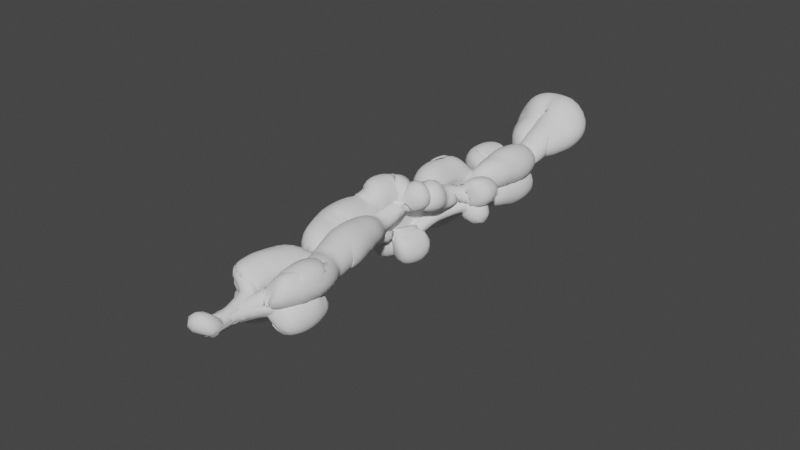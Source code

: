 # Source: cloud.blend  (saved by Blender 2.81.16; exported with 4.5.12 LTS)
import bpy
from mathutils import Matrix  # noqa: F401  (used for matrix-valued properties, if any)

bpy.ops.wm.read_factory_settings(use_empty=True)
scene = bpy.context.scene
scene.name = 'Scene'

# ---- collections
col_collection = bpy.data.collections.new('Collection'); scene.collection.children.link(col_collection)

# ---- world
world_world = bpy.data.worlds.new('World'); scene.world = world_world
world_world.use_nodes = True; world_world.node_tree.nodes.clear()
_N = world_world.node_tree.nodes; _L = world_world.node_tree.links
n0 = _N.new('ShaderNodeOutputWorld'); n0.name = 'World Output'; n0.location = (300, 300)
n1 = _N.new('ShaderNodeBackground'); n1.name = 'Background'; n1.location = (10, 300)
n1.inputs[0].default_value = (0.05088, 0.05088, 0.05088, 1.0)
_L.new(n1.outputs[0], n0.inputs[0])
n0.is_active_output = True
world_world.color = (0.05088, 0.05088, 0.05088)
world_world.use_sun_shadow = False
world_world.sun_shadow_jitter_overblur = 0.0

# ---- meshes
me_plane_001 = bpy.data.meshes.new('Plane.001')
me_plane_001.from_pydata([(-1.14, -0.8603, -0.4191), (1.076, -0.9236, -0.2291), (-1.199, 1.199, -0.1987), (1.222, 1.222, -0.2219), (-1.0, -3.0, -0.4025), (1.0, -3.0, -0.141), (-1.045, -4.955, -0.1357), (1.044, -4.956, -0.1328), (-1.041, -7.041, -0.1229), (0.8574, -6.857, 0.1426), (-1.0, -9.0, -0.1433), (1.066, -8.934, -0.1995), (-1.091, -11.09, -0.2716), (1.083, -11.08, -0.2503), (-1.215, -13.22, -0.2153), (1.221, -13.22, -0.2209), (-1.208, 1.208, 2.0), (-0.9707, -1.0, 1.971), (1.028, -1.0, 2.028), (1.279, 1.279, 2.0), (-1.003, -2.997, 2.01), (1.01, -2.99, 2.031), (-1.007, -5.0, 2.007), (1.251, -5.0, 2.251), (-1.311, -7.0, 2.311), (0.797, -6.932, 1.932), (-0.8834, -9.0, 1.883), (1.287, -8.904, 2.096), (-1.139, -11.14, 2.139), (1.128, -11.13, 2.128), (-1.207, -13.21, 2.207), (1.054, -13.05, 2.054), (-1.442, -0.7228, -0.2772), (-1.38, -3.215, -0.2149), (-1.124, -1.041, 1.959), (-1.189, -3.024, 2.024), (-1.175, 1.175, 2.275), (-0.9816, -0.9816, 2.081), (1.059, -1.059, 2.158), (1.222, 1.222, 2.322), (1.224, -3.088, -0.08802), (1.287, -0.8492, -0.1508), (1.205, -3.069, 2.069), (1.182, -0.9546, 2.045), (-1.083, -2.917, 2.392), (1.024, -2.976, 2.333), (-1.058, -5.058, 2.368), (1.26, -5.26, 2.57), (-1.148, -4.852, -0.5951), (1.187, -4.813, -0.6344), (-1.125, -7.125, -0.5719), (0.969, -6.969, -0.4164), (-1.428, -6.897, -0.1027), (-1.471, -9.146, -0.1458), (-1.57, -6.756, 2.244), (-1.254, -8.928, 1.928), (-1.274, -6.726, 2.433), (0.8538, -7.146, 2.013), (-0.9013, -8.901, 2.061), (1.16, -9.16, 2.32), (-1.073, -4.927, 2.584), (1.277, -4.723, 2.787), (-1.284, -7.284, 2.794), (0.8396, -6.84, 2.35), (-1.254, -8.901, -0.09898), (-1.329, -11.17, -0.1737), (-1.076, -9.079, 1.921), (-1.337, -11.18, 2.182), (1.561, -11.19, -0.1884), (1.466, -8.907, -0.09262), (1.371, -11.0, 1.998), (1.626, -8.747, 2.253), (1.174, -6.961, 0.03871), (1.299, -4.914, -0.08614), (1.067, -6.855, 1.855), (1.404, -4.808, 2.192), (1.737, -5.068, -0.06792), (1.716, -2.953, -0.04664), (1.799, -5.13, 2.13), (1.864, -2.805, 2.195), (-0.8979, -9.102, 1.976), (1.173, -8.827, 2.251), (-1.129, -11.13, 2.207), (1.129, -11.13, 2.207), (-1.324, -2.777, -0.2229), (-1.208, -5.107, -0.1075), (-1.119, -2.982, 2.018), (-1.118, -5.017, 2.017), (-1.522, -4.849, -0.1511), (-1.473, -7.103, -0.1029), (-1.401, -4.97, 2.03), (-1.61, -7.24, 2.24)], [], [(0, 2, 3, 1), (1, 5, 4, 0), (5, 7, 6, 4), (7, 9, 51, 49), (9, 11, 10, 8), (11, 13, 12, 10), (13, 15, 14, 12), (18, 19, 39, 38), (18, 17, 20, 21), (20, 22, 46, 44), (25, 23, 61, 63), (26, 27, 59, 58), (27, 26, 80, 81), (29, 28, 30, 31), (9, 7, 73, 72), (14, 15, 31, 30), (22, 6, 88, 90), (21, 5, 40, 42), (15, 13, 29, 31), (4, 20, 35, 33), (12, 14, 30, 28), (11, 9, 25, 27), (2, 0, 17, 16), (10, 26, 55, 53), (23, 7, 76, 78), (4, 6, 85, 84), (1, 3, 19, 18), (11, 27, 71, 69), (3, 2, 16, 19), (12, 28, 67, 65), (32, 33, 35, 34), (17, 0, 32, 34), (0, 4, 33, 32), (20, 17, 34, 35), (37, 38, 39, 36), (16, 17, 37, 36), (19, 16, 36, 39), (17, 18, 38, 37), (40, 41, 43, 42), (5, 1, 41, 40), (18, 21, 42, 43), (1, 18, 43, 41), (45, 44, 46, 47), (22, 23, 47, 46), (23, 21, 45, 47), (21, 20, 44, 45), (49, 51, 50, 48), (6, 7, 49, 48), (8, 6, 48, 50), (9, 8, 50, 51), (52, 53, 55, 54), (8, 10, 53, 52), (26, 24, 54, 55), (24, 8, 52, 54), (57, 56, 58, 59), (27, 25, 57, 59), (25, 24, 56, 57), (24, 26, 58, 56), (61, 60, 62, 63), (23, 22, 60, 61), (22, 24, 62, 60), (24, 25, 63, 62), (64, 65, 67, 66), (10, 12, 65, 64), (28, 26, 66, 67), (26, 10, 64, 66), (68, 69, 71, 70), (29, 13, 68, 70), (13, 11, 69, 68), (27, 29, 70, 71), (72, 73, 75, 74), (23, 25, 74, 75), (7, 23, 75, 73), (25, 9, 72, 74), (76, 77, 79, 78), (5, 21, 79, 77), (7, 5, 77, 76), (21, 23, 78, 79), (81, 80, 82, 83), (26, 28, 82, 80), (28, 29, 83, 82), (29, 27, 81, 83), (84, 85, 87, 86), (22, 20, 86, 87), (20, 4, 84, 86), (6, 22, 87, 85), (88, 89, 91, 90), (6, 8, 89, 88), (24, 22, 90, 91), (8, 24, 91, 89)])
me_plane_001.polygons.foreach_set('use_smooth', [True] * 90)
_uv = me_plane_001.uv_layers.new(name='UVMap')
_uv.uv.foreach_set('vector', [0.0, 0.0, 0.0, 1.0, 1.0, 1.0, 1.0, 0.0, 1.0, 0.0, 1.0, 0.0, 0.0, 0.0, 0.0, 0.0, 1.0, 0.0, 1.0, 0.0, 0.0, 0.0, 0.0, 0.0, 1.0, 0.0, 1.0, 0.0, 1.0, 0.0, 1.0, 0.0, 1.0, 0.0, 1.0, 0.0, 0.0, 0.0, 0.0, 0.0, 1.0, 0.0, 1.0, 0.0, 0.0, 0.0, 0.0, 0.0, 1.0, 0.0, 1.0, 0.0, 0.0, 0.0, 0.0, 0.0, 1.0, 0.0, 1.0, 1.0, 1.0, 1.0, 1.0, 0.0, 1.0, 0.0, 0.0, 0.0, 0.0, 0.0, 1.0, 0.0, 0.0, 0.0, 0.0, 0.0, 0.0, 0.0, 0.0, 0.0, 1.0, 0.0, 1.0, 0.0, 1.0, 0.0, 1.0, 0.0, 0.0, 0.0, 1.0, 0.0, 1.0, 0.0, 0.0, 0.0, 1.0, 0.0, 0.0, 0.0, 0.0, 0.0, 1.0, 0.0, 1.0, 0.0, 0.0, 0.0, 0.0, 0.0, 1.0, 0.0, 1.0, 0.0, 1.0, 0.0, 1.0, 0.0, 1.0, 0.0, 0.0, 0.0, 1.0, 0.0, 1.0, 0.0, 0.0, 0.0, 0.0, 0.0, 0.0, 0.0, 0.0, 0.0, 0.0, 0.0, 1.0, 0.0, 1.0, 0.0, 1.0, 0.0, 1.0, 0.0, 1.0, 0.0, 1.0, 0.0, 1.0, 0.0, 1.0, 0.0, 0.0, 0.0, 0.0, 0.0, 0.0, 0.0, 0.0, 0.0, 0.0, 0.0, 0.0, 0.0, 0.0, 0.0, 0.0, 0.0, 1.0, 0.0, 1.0, 0.0, 1.0, 0.0, 1.0, 0.0, 0.0, 1.0, 0.0, 0.0, 0.0, 0.0, 0.0, 1.0, 0.0, 0.0, 0.0, 0.0, 0.0, 0.0, 0.0, 0.0, 1.0, 0.0, 1.0, 0.0, 1.0, 0.0, 1.0, 0.0, 0.0, 0.0, 0.0, 0.0, 0.0, 0.0, 0.0, 0.0, 1.0, 0.0, 1.0, 1.0, 1.0, 1.0, 1.0, 0.0, 1.0, 0.0, 1.0, 0.0, 1.0, 0.0, 1.0, 0.0, 1.0, 1.0, 0.0, 1.0, 0.0, 1.0, 1.0, 1.0, 0.0, 0.0, 0.0, 0.0, 0.0, 0.0, 0.0, 0.0, 0.0, 0.0, 0.0, 0.0, 0.0, 0.0, 0.0, 0.0, 0.0, 0.0, 0.0, 0.0, 0.0, 0.0, 0.0, 0.0, 0.0, 0.0, 0.0, 0.0, 0.0, 0.0, 0.0, 0.0, 0.0, 0.0, 0.0, 0.0, 0.0, 0.0, 0.0, 0.0, 0.0, 0.0, 1.0, 0.0, 1.0, 1.0, 0.0, 1.0, 0.0, 1.0, 0.0, 0.0, 0.0, 0.0, 0.0, 1.0, 1.0, 1.0, 0.0, 1.0, 0.0, 1.0, 1.0, 1.0, 0.0, 0.0, 1.0, 0.0, 1.0, 0.0, 0.0, 0.0, 1.0, 0.0, 1.0, 0.0, 1.0, 0.0, 1.0, 0.0, 1.0, 0.0, 1.0, 0.0, 1.0, 0.0, 1.0, 0.0, 1.0, 0.0, 1.0, 0.0, 1.0, 0.0, 1.0, 0.0, 1.0, 0.0, 1.0, 0.0, 1.0, 0.0, 1.0, 0.0, 1.0, 0.0, 0.0, 0.0, 0.0, 0.0, 1.0, 0.0, 0.0, 0.0, 1.0, 0.0, 1.0, 0.0, 0.0, 0.0, 1.0, 0.0, 1.0, 0.0, 1.0, 0.0, 1.0, 0.0, 1.0, 0.0, 0.0, 0.0, 0.0, 0.0, 1.0, 0.0, 1.0, 0.0, 1.0, 0.0, 0.0, 0.0, 0.0, 0.0, 0.0, 0.0, 1.0, 0.0, 1.0, 0.0, 0.0, 0.0, 0.0, 0.0, 0.0, 0.0, 0.0, 0.0, 0.0, 0.0, 1.0, 0.0, 0.0, 0.0, 0.0, 0.0, 1.0, 0.0, 0.0, 0.0, 0.0, 0.0, 0.0, 0.0, 0.0, 0.0, 0.0, 0.0, 0.0, 0.0, 0.0, 0.0, 0.0, 0.0, 0.0, 0.0, 0.0, 0.0, 0.0, 0.0, 0.0, 0.0, 0.0, 0.0, 0.0, 0.0, 0.0, 0.0, 0.0, 0.0, 1.0, 0.0, 0.0, 0.0, 0.0, 0.0, 1.0, 0.0, 1.0, 0.0, 1.0, 0.0, 1.0, 0.0, 1.0, 0.0, 1.0, 0.0, 0.0, 0.0, 0.0, 0.0, 1.0, 0.0, 0.0, 0.0, 0.0, 0.0, 0.0, 0.0, 0.0, 0.0, 1.0, 0.0, 0.0, 0.0, 0.0, 0.0, 1.0, 0.0, 1.0, 0.0, 0.0, 0.0, 0.0, 0.0, 1.0, 0.0, 0.0, 0.0, 0.0, 0.0, 0.0, 0.0, 0.0, 0.0, 0.0, 0.0, 1.0, 0.0, 1.0, 0.0, 0.0, 0.0, 0.0, 0.0, 0.0, 0.0, 0.0, 0.0, 0.0, 0.0, 0.0, 0.0, 0.0, 0.0, 0.0, 0.0, 0.0, 0.0, 0.0, 0.0, 0.0, 0.0, 0.0, 0.0, 0.0, 0.0, 0.0, 0.0, 0.0, 0.0, 0.0, 0.0, 0.0, 0.0, 1.0, 0.0, 1.0, 0.0, 1.0, 0.0, 1.0, 0.0, 1.0, 0.0, 1.0, 0.0, 1.0, 0.0, 1.0, 0.0, 1.0, 0.0, 1.0, 0.0, 1.0, 0.0, 1.0, 0.0, 1.0, 0.0, 1.0, 0.0, 1.0, 0.0, 1.0, 0.0, 1.0, 0.0, 1.0, 0.0, 1.0, 0.0, 1.0, 0.0, 1.0, 0.0, 1.0, 0.0, 1.0, 0.0, 1.0, 0.0, 1.0, 0.0, 1.0, 0.0, 1.0, 0.0, 1.0, 0.0, 1.0, 0.0, 1.0, 0.0, 1.0, 0.0, 1.0, 0.0, 1.0, 0.0, 1.0, 0.0, 1.0, 0.0, 1.0, 0.0, 1.0, 0.0, 1.0, 0.0, 1.0, 0.0, 1.0, 0.0, 1.0, 0.0, 1.0, 0.0, 1.0, 0.0, 1.0, 0.0, 1.0, 0.0, 1.0, 0.0, 1.0, 0.0, 1.0, 0.0, 1.0, 0.0, 0.0, 0.0, 0.0, 0.0, 1.0, 0.0, 0.0, 0.0, 0.0, 0.0, 0.0, 0.0, 0.0, 0.0, 0.0, 0.0, 1.0, 0.0, 1.0, 0.0, 0.0, 0.0, 1.0, 0.0, 1.0, 0.0, 1.0, 0.0, 1.0, 0.0, 0.0, 0.0, 0.0, 0.0, 0.0, 0.0, 0.0, 0.0, 0.0, 0.0, 0.0, 0.0, 0.0, 0.0, 0.0, 0.0, 0.0, 0.0, 0.0, 0.0, 0.0, 0.0, 0.0, 0.0, 0.0, 0.0, 0.0, 0.0, 0.0, 0.0, 0.0, 0.0, 0.0, 0.0, 0.0, 0.0, 0.0, 0.0, 0.0, 0.0, 0.0, 0.0, 0.0, 0.0, 0.0, 0.0, 0.0, 0.0, 0.0, 0.0, 0.0, 0.0, 0.0, 0.0, 0.0, 0.0, 0.0, 0.0, 0.0, 0.0, 0.0, 0.0, 0.0, 0.0])
me_plane_001.materials.append(None)
me_plane_001.use_remesh_fix_poles = True
me_plane_001.use_remesh_preserve_attributes = False
me_plane_001.use_mirror_vertex_groups = False
me_plane_001.update()

# ---- objects
ob_plane = bpy.data.objects.new('Plane', me_plane_001)

# ---- transforms, parenting, visibility, modifiers, constraints
ob_plane.location = (-0.07736, -0.02743, -0.133)
ob_plane.lineart.crease_threshold = 0.0
_m = ob_plane.modifiers.new('Subdivision', 'SUBSURF')
_m.uv_smooth = 'PRESERVE_CORNERS'
_m.render_levels = 1
_m.show_only_control_edges = False
_m = ob_plane.modifiers.new('Displace', 'DISPLACE')
_m.strength = -1.0
_m.texture_coords = 'GLOBAL'
_m = ob_plane.modifiers.new('Subdivision.001', 'SUBSURF')
_m.uv_smooth = 'PRESERVE_CORNERS'
_m.render_levels = 1
_m.show_only_control_edges = False
_m = ob_plane.modifiers.new('Displace.001', 'DISPLACE')
_m.strength = -0.7
_m.texture_coords = 'GLOBAL'
_m = ob_plane.modifiers.new('Subdivision.002', 'SUBSURF')
_m.uv_smooth = 'PRESERVE_CORNERS'
_m.render_levels = 1
_m.show_only_control_edges = False
_m = ob_plane.modifiers.new('Displace.002', 'DISPLACE')
_m.strength = -0.5
_m.texture_coords = 'GLOBAL'
_m = ob_plane.modifiers.new('Subdivision.003', 'SUBSURF')
_m.uv_smooth = 'PRESERVE_CORNERS'
_m.render_levels = 1
_m.show_only_control_edges = False
_m = ob_plane.modifiers.new('Displace.003', 'DISPLACE')
_m.strength = -0.3

# ---- collection membership
col_collection.objects.link(ob_plane)

# ---- scene / render settings (as saved in the file)
scene.frame_start = 1; scene.frame_end = 250; scene.frame_set(1)
scene.render.engine = 'BLENDER_EEVEE_NEXT'
scene.cycles.use_denoising = False
scene.cycles.samples = 128
scene.cycles.sampling_pattern = 'TABULATED_SOBOL'
scene.cycles.use_adaptive_sampling = False
scene.cycles.use_light_tree = False
scene.view_settings.view_transform = 'Filmic'
bpy.context.view_layer.update()

# ---- added for rendering (the .blend has no active camera and no usable light): camera, sun
cam_auto = bpy.data.cameras.new('AutoCamera')
cam_auto.lens = 50.0
cam_auto.sensor_width = 36.0
cam_auto.clip_end = 1000.0
ob_auto_camera = bpy.data.objects.new('AutoCamera', cam_auto)
scene.collection.objects.link(ob_auto_camera)
ob_auto_camera.location = (14.9451, -24.0506, 12.8161)
ob_auto_camera.rotation_euler = (1.09748, -7.21219e-08, 0.694738)
scene.camera = ob_auto_camera
light_auto_sun = bpy.data.lights.new('AutoSun', 'SUN')
light_auto_sun.energy = 3.0
light_auto_sun.angle = 0.0523599
ob_auto_sun = bpy.data.objects.new('AutoSun', light_auto_sun)
scene.collection.objects.link(ob_auto_sun)
ob_auto_sun.rotation_euler = (0.872665, 0.174533, 0.523599)
bpy.context.view_layer.update()
